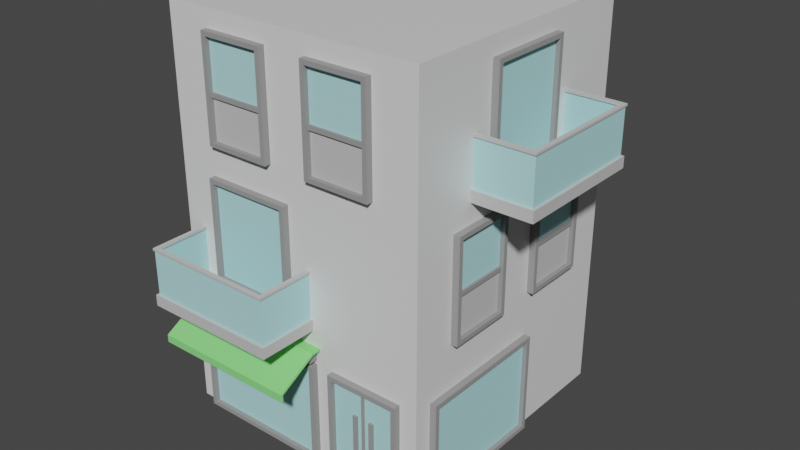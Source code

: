 # Source: building.blend  (saved by Blender 2.90.8; exported with 4.5.12 LTS)
import bpy
from mathutils import Matrix  # noqa: F401  (used for matrix-valued properties, if any)

bpy.ops.wm.read_factory_settings(use_empty=True)
scene = bpy.context.scene
scene.name = 'Scene'

# ---- collections
col_collection = bpy.data.collections.new('Collection'); scene.collection.children.link(col_collection)

# ---- materials (node trees are filled in below, after node groups)
mat_material = bpy.data.materials.new('Material')
mat_material.alpha_threshold = 0.0
mat_material.use_transparent_shadow = False
mat_material.line_color = (0.0, 0.0, 0.0, 1.0)
mat_frame = bpy.data.materials.new('frame')
mat_frame.alpha_threshold = 0.0
mat_frame.use_transparent_shadow = False
mat_frame.diffuse_color = (0.3108, 0.3108, 0.3108, 1.0)
mat_frame.line_color = (0.0, 0.0, 0.0, 1.0)
mat_glass = bpy.data.materials.new('glass')
mat_glass.use_transparent_shadow = False
mat_glass.diffuse_color = (0.4488, 0.7771, 0.8, 1.0)
mat_green = bpy.data.materials.new('green')
mat_green.use_transparent_shadow = False
mat_green.diffuse_color = (0.2577, 0.8, 0.2303, 1.0)
mat_frame_light = bpy.data.materials.new('frame-light')
mat_frame_light.alpha_threshold = 0.0
mat_frame_light.use_transparent_shadow = False
mat_frame_light.diffuse_color = (0.5596, 0.5596, 0.5596, 1.0)
mat_frame_light.line_color = (0.0, 0.0, 0.0, 1.0)

# ---- material node trees
mat_material.use_nodes = True; mat_material.node_tree.nodes.clear()
_N = mat_material.node_tree.nodes; _L = mat_material.node_tree.links
n0 = _N.new('ShaderNodeOutputMaterial'); n0.name = 'Material Output'; n0.location = (300, 300)
n1 = _N.new('ShaderNodeBsdfPrincipled'); n1.name = 'Principled BSDF'; n1.location = (10, 300)
n1.distribution = 'GGX'
n1.subsurface_method = 'BURLEY'
n1.inputs[2].default_value = 0.4
n1.inputs[3].default_value = 1.45
n1.inputs[27].default_value = (0.0, 0.0, 0.0, 1.0)
n1.inputs[28].default_value = 1.0
_L.new(n1.outputs[0], n0.inputs[0])
n0.is_active_output = True

# ---- world
world_world = bpy.data.worlds.new('World'); scene.world = world_world
world_world.use_nodes = True; world_world.node_tree.nodes.clear()
_N = world_world.node_tree.nodes; _L = world_world.node_tree.links
n0 = _N.new('ShaderNodeOutputWorld'); n0.name = 'World Output'; n0.location = (300, 300)
n1 = _N.new('ShaderNodeBackground'); n1.name = 'Background'; n1.location = (10, 300)
n1.inputs[0].default_value = (0.05088, 0.05088, 0.05088, 1.0)
_L.new(n1.outputs[0], n0.inputs[0])
n0.is_active_output = True
world_world.color = (0.05088, 0.05088, 0.05088)
world_world.use_sun_shadow = False
world_world.sun_shadow_jitter_overblur = 0.0

# ---- meshes
me_cube = bpy.data.meshes.new('Cube')
me_cube.from_pydata([(3.0, 3.0, 3.0), (3.0, 3.0, 0.0), (3.0, -3.0, 3.0), (3.0, -3.0, 0.0), (-3.0, 3.0, 3.0), (-3.0, 3.0, 0.0), (-3.0, -3.0, 3.0), (-3.0, -3.0, 0.0)], [], [(0, 4, 6, 2), (7, 6, 4, 5), (5, 1, 3, 7), (1, 0, 2, 3), (5, 4, 0, 1), (7, 3, 2, 6)])
_uv = me_cube.uv_layers.new(name='UVMap')
_uv.uv.foreach_set('vector', [0.625, 0.5, 0.875, 0.5, 0.875, 0.75, 0.625, 0.75, 0.375, 0.0, 0.625, 0.0, 0.625, 0.25, 0.375, 0.25, 0.125, 0.5, 0.375, 0.5, 0.375, 0.75, 0.125, 0.75, 0.375, 0.5, 0.625, 0.5, 0.625, 0.75, 0.375, 0.75, 0.375, 0.25, 0.625, 0.25, 0.625, 0.5, 0.375, 0.5, 0.125, 0.75, 0.375, 0.75, 0.625, 0.75, 0.875, 0.75])
me_cube.materials.append(mat_material)
me_cube.use_remesh_preserve_volume = False
me_cube.use_remesh_preserve_attributes = False
me_cube.use_mirror_vertex_groups = False
me_cube.update()
me_cube_001 = bpy.data.meshes.new('Cube.001')
me_cube_001.from_pydata([(2.6, -3.15, 2.3), (2.6, -3.15, 0.0), (-2.6, -3.15, 2.3), (-2.6, -3.15, 0.0), (2.5, -3.15, 2.3), (1.0, -3.15, 2.3), (0.4, -3.15, 2.3), (-2.5, -3.15, 2.3), (-2.5, -3.15, 0.0), (0.4, -3.15, 0.0), (1.0, -3.15, 0.0), (2.5, -3.15, 0.0), (-2.6, -3.15, 0.1), (-2.6, -3.15, 2.2), (2.6, -3.15, 2.2), (2.6, -3.15, 0.1), (2.5, -3.15, 2.2), (2.5, -3.15, 0.1), (1.0, -3.15, 2.2), (1.0, -3.15, 0.1), (0.4, -3.15, 2.2), (0.4, -3.15, 0.1), (-2.5, -3.15, 2.2), (-2.5, -3.15, 0.1), (2.5, -3.05, 2.2), (2.5, -3.05, 0.1), (1.0, -3.05, 2.2), (1.0, -3.05, 0.1), (0.4, -3.05, 2.2), (0.4, -3.05, 0.1), (-2.5, -3.05, 2.2), (-2.5, -3.05, 0.1), (-2.5, -3.0, 2.3), (0.9, -3.15, 2.3), (0.5, -3.15, 2.3), (0.4, -3.0, 2.3), (1.0, -3.0, 2.3), (0.5, -3.15, 0.0), (0.9, -3.15, 0.0), (2.5, -3.0, 2.3), (-2.6, -3.0, 0.0), (0.9, -3.15, 0.1), (0.5, -3.15, 0.1), (-2.6, -3.0, 2.3), (2.6, -3.0, 0.0), (0.9, -3.15, 2.2), (0.5, -3.15, 2.2), (2.6, -3.0, 2.3), (-2.6, -3.0, 0.1), (-2.6, -3.0, 2.2), (2.6, -3.0, 2.2), (2.6, -3.0, 0.1), (0.9, -3.0, 2.3), (0.5, -3.0, 2.3), (0.5, -3.0, 0.0), (0.9, -3.0, 0.0), (0.9, -3.0, 0.1), (0.5, -3.0, 0.1), (0.9, -3.0, 2.2), (0.5, -3.0, 2.2), (1.6, -3.05, 1.6), (1.6, -3.05, 0.7), (1.5, -3.05, 1.6), (1.5, -3.05, 0.7), (1.6, -3.1, 1.6), (1.6, -3.1, 0.7), (1.5, -3.1, 1.6), (1.5, -3.1, 0.7), (2.0, -3.05, 1.6), (2.0, -3.05, 0.7), (1.9, -3.05, 1.6), (1.9, -3.05, 0.7), (2.0, -3.1, 1.6), (2.0, -3.1, 0.7), (1.9, -3.1, 1.6), (1.9, -3.1, 0.7), (1.775, -3.05, 2.2), (1.775, -3.05, 0.1), (1.725, -3.05, 2.2), (1.725, -3.05, 0.1), (1.775, -3.1, 2.2), (1.775, -3.1, 0.1), (1.725, -3.1, 2.2), (1.725, -3.1, 0.1), (0.5, -3.2, 2.4), (-2.6, -3.2, 2.4), (-2.6, -3.0, 2.4), (0.5, -3.0, 2.4), (-2.6, -3.0, 2.6), (0.5, -3.0, 2.6), (0.5, -3.2, 2.6), (-2.6, -3.2, 2.6), (-2.7, -3.0, 2.65), (0.6, -3.0, 2.65), (0.6, -3.2, 2.65), (-2.7, -3.2, 2.65), (-2.7, -3.0, 2.7), (0.6, -3.0, 2.7), (0.6, -3.224, 2.7), (-2.7, -3.224, 2.7), (0.6, -4.1, 2.211), (-2.7, -4.1, 2.211), (0.6, -4.05, 2.181), (-2.7, -4.05, 2.181), (0.6, -4.1, 2.041), (-2.7, -4.1, 2.041), (0.6, -4.05, 2.041), (-2.7, -4.05, 2.041), (3.15, -2.6, 2.3), (3.15, -2.6, 0.0), (3.15, 0.4, 2.3), (3.15, -2.5, 2.3), (3.15, -2.5, 0.0), (3.15, 0.4, 0.0), (3.15, -2.6, 0.1), (3.15, -2.6, 2.2), (3.15, 0.4, 2.2), (3.15, 0.4, 0.1), (3.15, -2.5, 2.2), (3.15, -2.5, 0.1), (3.05, 0.4, 2.2), (3.05, 0.4, 0.1), (3.05, -2.5, 2.2), (3.05, -2.5, 0.1), (3.0, -2.5, 2.3), (3.15, 0.5, 2.3), (3.0, 0.4, 2.3), (3.15, 0.5, 0.0), (3.0, -2.6, 0.0), (3.15, 0.5, 0.1), (3.0, -2.6, 2.3), (3.15, 0.5, 2.2), (3.0, -2.6, 0.1), (3.0, -2.6, 2.2), (3.0, 0.5, 2.3), (3.0, 0.5, 0.0), (3.0, 0.5, 0.1), (3.0, 0.5, 2.2)], [], [(22, 7, 2, 13), (14, 0, 4, 16), (16, 4, 5, 18), (14, 15, 51, 50), (20, 6, 7, 22), (18, 5, 33, 45), (10, 19, 41, 38), (11, 17, 19, 10), (1, 15, 17, 11), (15, 14, 16, 17), (8, 23, 12, 3), (23, 22, 13, 12), (21, 23, 8, 9), (16, 18, 26, 24), (20, 22, 30, 28), (22, 23, 31, 30), (21, 20, 28, 29), (18, 19, 27, 26), (19, 17, 25, 27), (17, 16, 24, 25), (23, 21, 29, 31), (25, 24, 26, 27), (29, 28, 30, 31), (34, 46, 59, 53), (42, 46, 20, 21), (19, 18, 45, 41), (46, 42, 57, 59), (6, 34, 53, 35), (37, 42, 21, 9), (7, 6, 35, 32), (5, 4, 39, 36), (45, 33, 52, 58), (46, 34, 6, 20), (41, 45, 58, 56), (13, 2, 43, 49), (38, 41, 56, 55), (15, 1, 44, 51), (3, 12, 48, 40), (42, 37, 54, 57), (2, 7, 32, 43), (12, 13, 49, 48), (33, 5, 36, 52), (0, 14, 50, 47), (4, 0, 47, 39), (73, 72, 74, 75), (65, 64, 66, 67), (62, 63, 67, 66), (63, 61, 65, 67), (61, 60, 64, 65), (60, 62, 66, 64), (70, 71, 75, 74), (71, 69, 73, 75), (69, 68, 72, 73), (68, 70, 74, 72), (81, 80, 82, 83), (78, 79, 83, 82), (77, 76, 80, 81), (85, 86, 87, 84), (91, 90, 89, 88), (84, 87, 89, 90), (87, 86, 88, 89), (86, 85, 91, 88), (85, 84, 90, 91), (95, 92, 93, 94), (99, 98, 97, 96), (92, 95, 99, 96), (94, 93, 97, 98), (93, 92, 96, 97), (98, 99, 101, 100), (100, 102, 103, 101), (102, 106, 107, 103), (101, 105, 104, 100), (105, 107, 106, 104), (95, 94, 102, 103), (95, 103, 101, 99), (98, 100, 102, 94), (104, 106, 102, 100), (101, 103, 107, 105), (118, 111, 108, 115), (116, 110, 111, 118), (112, 119, 114, 109), (119, 118, 115, 114), (117, 119, 112, 113), (116, 118, 122, 120), (118, 119, 123, 122), (117, 116, 120, 121), (119, 117, 121, 123), (121, 120, 122, 123), (125, 131, 137, 134), (129, 131, 116, 117), (131, 129, 136, 137), (110, 125, 134, 126), (127, 129, 117, 113), (111, 110, 126, 124), (131, 125, 110, 116), (115, 108, 130, 133), (109, 114, 132, 128), (129, 127, 135, 136), (108, 111, 124, 130), (114, 115, 133, 132)])
me_cube_001.polygons.foreach_set('material_index', [0, 0, 0, 0, 0, 0, 0, 0, 0, 0, 0, 0, 0, 0, 0, 0, 0, 0, 0, 0, 0, 1, 1, 0, 0, 0, 0, 0, 0, 0, 0, 0, 0, 0, 0, 0, 0, 0, 0, 0, 0, 0, 0, 0, 0, 0, 0, 0, 0, 0, 0, 0, 0, 0, 0, 0, 0, 0, 0, 0, 0, 0, 0, 2, 2, 2, 2, 2, 2, 2, 2, 2, 2, 2, 2, 2, 2, 2, 0, 0, 0, 0, 0, 0, 0, 0, 0, 1, 0, 0, 0, 0, 0, 0, 0, 0, 0, 0, 0, 0])
_uv = me_cube_001.uv_layers.new(name='UVMap')
_uv.uv.foreach_set('vector', [0.5417, 0.9583, 0.625, 0.9583, 0.625, 1.0, 0.5417, 1.0, 0.5417, 0.75, 0.625, 0.75, 0.625, 0.7917, 0.5417, 0.7917, 0.5417, 0.7917, 0.625, 0.7917, 0.625, 0.8333, 0.5417, 0.8333, 0.5417, 0.75, 0.4583, 0.75, 0.4583, 0.75, 0.5417, 0.75, 0.5417, 0.875, 0.625, 0.875, 0.625, 0.9583, 0.5417, 0.9583, 0.5417, 0.8333, 0.625, 0.8333, 0.625, 0.85, 0.5417, 0.85, 0.375, 0.8333, 0.4583, 0.8333, 0.4583, 0.85, 0.375, 0.85, 0.375, 0.7917, 0.4583, 0.7917, 0.4583, 0.8333, 0.375, 0.8333, 0.375, 0.75, 0.4583, 0.75, 0.4583, 0.7917, 0.375, 0.7917, 0.4583, 0.75, 0.5417, 0.75, 0.5417, 0.7917, 0.4583, 0.7917, 0.375, 0.9583, 0.4583, 0.9583, 0.4583, 1.0, 0.375, 1.0, 0.4583, 0.9583, 0.5417, 0.9583, 0.5417, 1.0, 0.4583, 1.0, 0.4583, 0.875, 0.4583, 0.9583, 0.375, 0.9583, 0.375, 0.875, 0.5417, 0.7917, 0.5417, 0.8333, 0.5417, 0.8333, 0.5417, 0.7917, 0.5417, 0.875, 0.5417, 0.9583, 0.5417, 0.9583, 0.5417, 0.875, 0.5417, 0.9583, 0.4583, 0.9583, 0.4583, 0.9583, 0.5417, 0.9583, 0.4583, 0.875, 0.5417, 0.875, 0.5417, 0.875, 0.4583, 0.875, 0.5417, 0.8333, 0.4583, 0.8333, 0.4583, 0.8333, 0.5417, 0.8333, 0.4583, 0.8333, 0.4583, 0.7917, 0.4583, 0.7917, 0.4583, 0.8333, 0.4583, 0.7917, 0.5417, 0.7917, 0.5417, 0.7917, 0.4583, 0.7917, 0.4583, 0.9583, 0.4583, 0.875, 0.4583, 0.875, 0.4583, 0.9583, 0.4583, 0.7917, 0.5417, 0.7917, 0.5417, 0.8333, 0.4583, 0.8333, 0.4583, 0.875, 0.5417, 0.875, 0.5417, 0.9583, 0.4583, 0.9583, 0.625, 0.8583, 0.5417, 0.8583, 0.5417, 0.8583, 0.625, 0.8583, 0.4583, 0.8583, 0.5417, 0.8583, 0.5417, 0.875, 0.4583, 0.875, 0.4583, 0.8333, 0.5417, 0.8333, 0.5417, 0.85, 0.4583, 0.85, 0.5417, 0.8583, 0.4583, 0.8583, 0.4583, 0.8583, 0.5417, 0.8583, 0.625, 0.875, 0.625, 0.8583, 0.625, 0.8583, 0.625, 0.875, 0.375, 0.8583, 0.4583, 0.8583, 0.4583, 0.875, 0.375, 0.875, 0.625, 0.9583, 0.625, 0.875, 0.625, 0.875, 0.625, 0.9583, 0.625, 0.8333, 0.625, 0.7917, 0.625, 0.7917, 0.625, 0.8333, 0.5417, 0.85, 0.625, 0.85, 0.625, 0.85, 0.5417, 0.85, 0.5417, 0.8583, 0.625, 0.8583, 0.625, 0.875, 0.5417, 0.875, 0.4583, 0.85, 0.5417, 0.85, 0.5417, 0.85, 0.4583, 0.85, 0.5417, 1.0, 0.625, 1.0, 0.625, 1.0, 0.5417, 1.0, 0.375, 0.85, 0.4583, 0.85, 0.4583, 0.85, 0.375, 0.85, 0.4583, 0.75, 0.375, 0.75, 0.375, 0.75, 0.4583, 0.75, 0.375, 1.0, 0.4583, 1.0, 0.4583, 1.0, 0.375, 1.0, 0.4583, 0.8583, 0.375, 0.8583, 0.375, 0.8583, 0.4583, 0.8583, 0.625, 1.0, 0.625, 0.9583, 0.625, 0.9583, 0.625, 1.0, 0.4583, 1.0, 0.5417, 1.0, 0.5417, 1.0, 0.4583, 1.0, 0.625, 0.85, 0.625, 0.8333, 0.625, 0.8333, 0.625, 0.85, 0.625, 0.75, 0.5417, 0.75, 0.5417, 0.75, 0.625, 0.75, 0.625, 0.7917, 0.625, 0.75, 0.625, 0.75, 0.625, 0.7917, 0.4583, 0.7917, 0.5417, 0.7917, 0.5417, 0.8333, 0.4583, 0.8333, 0.4583, 0.7917, 0.5417, 0.7917, 0.5417, 0.8333, 0.4583, 0.8333, 0.5417, 0.8333, 0.4583, 0.8333, 0.4583, 0.8333, 0.5417, 0.8333, 0.4583, 0.8333, 0.4583, 0.7917, 0.4583, 0.7917, 0.4583, 0.8333, 0.4583, 0.7917, 0.5417, 0.7917, 0.5417, 0.7917, 0.4583, 0.7917, 0.5417, 0.7917, 0.5417, 0.8333, 0.5417, 0.8333, 0.5417, 0.7917, 0.5417, 0.8333, 0.4583, 0.8333, 0.4583, 0.8333, 0.5417, 0.8333, 0.4583, 0.8333, 0.4583, 0.7917, 0.4583, 0.7917, 0.4583, 0.8333, 0.4583, 0.7917, 0.5417, 0.7917, 0.5417, 0.7917, 0.4583, 0.7917, 0.5417, 0.7917, 0.5417, 0.8333, 0.5417, 0.8333, 0.5417, 0.7917, 0.4583, 0.7917, 0.5417, 0.7917, 0.5417, 0.8333, 0.4583, 0.8333, 0.5417, 0.8333, 0.4583, 0.8333, 0.4583, 0.8333, 0.5417, 0.8333, 0.4583, 0.7917, 0.5417, 0.7917, 0.5417, 0.7917, 0.4583, 0.7917, 0.625, 0.9583, 0.625, 0.9583, 0.625, 0.875, 0.625, 0.875, 0.625, 0.9583, 0.625, 0.875, 0.625, 0.875, 0.625, 0.9583, 0.625, 0.875, 0.625, 0.875, 0.625, 0.875, 0.625, 0.875, 0.625, 0.875, 0.625, 0.9583, 0.625, 0.9583, 0.625, 0.875, 0.625, 0.9583, 0.625, 0.9583, 0.625, 0.9583, 0.625, 0.9583, 0.625, 0.9583, 0.625, 0.875, 0.625, 0.875, 0.625, 0.9583, 0.625, 0.9583, 0.625, 0.9583, 0.625, 0.875, 0.625, 0.875, 0.625, 0.9583, 0.625, 0.875, 0.625, 0.875, 0.625, 0.9583, 0.625, 0.9583, 0.625, 0.9583, 0.625, 0.9583, 0.625, 0.9583, 0.625, 0.875, 0.625, 0.875, 0.625, 0.875, 0.625, 0.875, 0.625, 0.875, 0.625, 0.9583, 0.625, 0.9583, 0.625, 0.875, 0.625, 0.875, 0.625, 0.9583, 0.625, 0.9583, 0.625, 0.875, 0.625, 0.875, 0.625, 0.875, 0.625, 0.9583, 0.625, 0.9583, 0.625, 0.875, 0.625, 0.875, 0.625, 0.9583, 0.625, 0.9583, 0.625, 0.9583, 0.625, 0.9583, 0.625, 0.875, 0.625, 0.875, 0.625, 0.9583, 0.625, 0.9583, 0.625, 0.875, 0.625, 0.875, 0.625, 0.9583, 0.625, 0.875, 0.625, 0.875, 0.625, 0.9583, 0.625, 0.9583, 0.625, 0.9583, 0.625, 0.9583, 0.625, 0.9583, 0.625, 0.875, 0.625, 0.875, 0.625, 0.875, 0.625, 0.875, 0.625, 0.875, 0.625, 0.875, 0.625, 0.875, 0.625, 0.875, 0.625, 0.9583, 0.625, 0.9583, 0.625, 0.9583, 0.625, 0.9583, 0.5417, 0.9583, 0.625, 0.9583, 0.625, 1.0, 0.5417, 1.0, 0.5417, 0.875, 0.625, 0.875, 0.625, 0.9583, 0.5417, 0.9583, 0.375, 0.9583, 0.4583, 0.9583, 0.4583, 1.0, 0.375, 1.0, 0.4583, 0.9583, 0.5417, 0.9583, 0.5417, 1.0, 0.4583, 1.0, 0.4583, 0.875, 0.4583, 0.9583, 0.375, 0.9583, 0.375, 0.875, 0.5417, 0.875, 0.5417, 0.9583, 0.5417, 0.9583, 0.5417, 0.875, 0.5417, 0.9583, 0.4583, 0.9583, 0.4583, 0.9583, 0.5417, 0.9583, 0.4583, 0.875, 0.5417, 0.875, 0.5417, 0.875, 0.4583, 0.875, 0.4583, 0.9583, 0.4583, 0.875, 0.4583, 0.875, 0.4583, 0.9583, 0.4583, 0.875, 0.5417, 0.875, 0.5417, 0.9583, 0.4583, 0.9583, 0.625, 0.8583, 0.5417, 0.8583, 0.5417, 0.8583, 0.625, 0.8583, 0.4583, 0.8583, 0.5417, 0.8583, 0.5417, 0.875, 0.4583, 0.875, 0.5417, 0.8583, 0.4583, 0.8583, 0.4583, 0.8583, 0.5417, 0.8583, 0.625, 0.875, 0.625, 0.8583, 0.625, 0.8583, 0.625, 0.875, 0.375, 0.8583, 0.4583, 0.8583, 0.4583, 0.875, 0.375, 0.875, 0.625, 0.9583, 0.625, 0.875, 0.625, 0.875, 0.625, 0.9583, 0.5417, 0.8583, 0.625, 0.8583, 0.625, 0.875, 0.5417, 0.875, 0.5417, 1.0, 0.625, 1.0, 0.625, 1.0, 0.5417, 1.0, 0.375, 1.0, 0.4583, 1.0, 0.4583, 1.0, 0.375, 1.0, 0.4583, 0.8583, 0.375, 0.8583, 0.375, 0.8583, 0.4583, 0.8583, 0.625, 1.0, 0.625, 0.9583, 0.625, 0.9583, 0.625, 1.0, 0.4583, 1.0, 0.5417, 1.0, 0.5417, 1.0, 0.4583, 1.0])
me_cube_001.materials.append(mat_frame)
me_cube_001.materials.append(mat_glass)
me_cube_001.materials.append(mat_green)
me_cube_001.use_remesh_preserve_volume = False
me_cube_001.use_remesh_preserve_attributes = False
me_cube_001.use_mirror_vertex_groups = False
me_cube_001.update()
me_cube_003 = bpy.data.meshes.new('Cube.003')
me_cube_003.from_pydata([(3.0, 3.0, 3.0), (3.0, 3.0, 0.0), (3.0, -3.0, 3.0), (3.0, -3.0, 0.0), (-3.0, 3.0, 3.0), (-3.0, 3.0, 0.0), (-3.0, -3.0, 3.0), (-3.0, -3.0, 0.0)], [], [(0, 4, 6, 2), (7, 6, 4, 5), (5, 1, 3, 7), (1, 0, 2, 3), (5, 4, 0, 1), (7, 3, 2, 6)])
_uv = me_cube_003.uv_layers.new(name='UVMap')
_uv.uv.foreach_set('vector', [0.625, 0.5, 0.875, 0.5, 0.875, 0.75, 0.625, 0.75, 0.375, 0.0, 0.625, 0.0, 0.625, 0.25, 0.375, 0.25, 0.125, 0.5, 0.375, 0.5, 0.375, 0.75, 0.125, 0.75, 0.375, 0.5, 0.625, 0.5, 0.625, 0.75, 0.375, 0.75, 0.375, 0.25, 0.625, 0.25, 0.625, 0.5, 0.375, 0.5, 0.125, 0.75, 0.375, 0.75, 0.625, 0.75, 0.875, 0.75])
me_cube_003.materials.append(mat_material)
me_cube_003.use_remesh_preserve_volume = False
me_cube_003.use_remesh_preserve_attributes = False
me_cube_003.use_mirror_vertex_groups = False
me_cube_003.update()
me_cube_004 = bpy.data.meshes.new('Cube.004')
me_cube_004.from_pydata([(3.15, -2.0, 2.6), (3.15, -2.0, 0.3), (3.15, -0.6, 2.6), (3.15, -1.9, 2.6), (3.15, -1.9, 0.3), (3.15, -0.6, 0.3), (3.15, -2.0, 0.4), (3.15, -2.0, 2.5), (3.15, -0.6, 2.5), (3.15, -0.6, 0.4), (3.15, -1.9, 2.5), (3.15, -1.9, 0.4), (3.05, -0.6, 2.5), (3.05, -0.6, 0.4), (3.05, -1.9, 2.5), (3.05, -1.9, 0.4), (3.0, -1.9, 2.6), (3.15, -0.5, 2.6), (3.0, -0.6, 2.6), (3.15, -0.5, 0.3), (3.15, -0.5, 0.4), (3.0, -2.0, 2.6), (3.15, -0.5, 2.5), (3.0, -2.0, 0.4), (3.0, -2.0, 2.5), (3.0, -0.5, 2.6), (3.0, -0.5, 0.3), (3.0, -0.5, 0.4), (3.0, -0.5, 2.5), (3.1, -0.6, 1.4), (3.1, -1.9, 1.4), (3.05, -0.6, 1.4), (3.05, -1.9, 1.4), (3.1, -0.6, 1.3), (3.1, -1.9, 1.3), (3.05, -0.6, 1.3), (3.05, -1.9, 1.3), (3.15, 0.5, 2.6), (3.15, 0.5, 0.3), (3.15, 1.9, 2.6), (3.15, 0.6, 2.6), (3.15, 0.6, 0.3), (3.15, 1.9, 0.3), (3.15, 0.5, 0.4), (3.15, 0.5, 2.5), (3.15, 1.9, 2.5), (3.15, 1.9, 0.4), (3.15, 0.6, 2.5), (3.15, 0.6, 0.4), (3.05, 1.9, 2.5), (3.05, 1.9, 0.4), (3.05, 0.6, 2.5), (3.05, 0.6, 0.4), (3.0, 0.6, 2.6), (3.15, 2.0, 2.6), (3.0, 1.9, 2.6), (3.15, 2.0, 0.3), (3.15, 2.0, 0.4), (3.0, 0.5, 2.6), (3.15, 2.0, 2.5), (3.0, 0.5, 0.4), (3.0, 0.5, 2.5), (3.0, 2.0, 2.6), (3.0, 2.0, 0.3), (3.0, 2.0, 0.4), (3.0, 2.0, 2.5), (3.1, 1.9, 1.4), (3.1, 0.6, 1.4), (3.05, 1.9, 1.4), (3.05, 0.6, 1.4), (3.1, 1.9, 1.3), (3.1, 0.6, 1.3), (3.05, 1.9, 1.3), (3.05, 0.6, 1.3), (-2.1, -3.15, 2.6), (-2.1, -3.15, 0.3), (-0.2, -3.15, 2.6), (-2.0, -3.15, 2.6), (-2.0, -3.15, 0.3), (-0.2, -3.15, 0.3), (-2.1, -3.15, 0.4), (-2.1, -3.15, 2.5), (-0.2, -3.15, 2.5), (-0.2, -3.15, 0.4), (-2.0, -3.15, 2.5), (-2.0, -3.15, 0.4), (-0.2, -3.05, 2.5), (-0.2, -3.05, 0.4), (-2.0, -3.05, 2.5), (-2.0, -3.05, 0.4), (-2.0, -3.0, 2.6), (-0.1, -3.15, 2.6), (-0.2, -3.0, 2.6), (-0.1, -3.15, 0.3), (-2.1, -3.0, 0.3), (-0.1, -3.15, 0.4), (-2.1, -3.0, 2.6), (-0.1, -3.15, 2.5), (-2.1, -3.0, 0.4), (-2.1, -3.0, 2.5), (-0.1, -3.0, 2.6), (-0.1, -3.0, 0.3), (-0.1, -3.0, 0.4), (-0.1, -3.0, 2.5), (3.0, -2.0, 0.3), (3.0, -1.9, 0.3), (3.0, -0.6, 0.3), (3.0, 0.5, 0.3), (3.0, 0.6, 0.3), (3.0, 1.9, 0.3), (-2.625, -4.325, 0.3), (-2.625, -3.0, 0.3), (0.425, -4.325, 0.3), (0.425, -3.0, 0.3), (-2.625, -4.325, 0.05), (-2.625, -3.0, 0.05), (0.425, -3.0, 0.05), (0.425, -4.325, 0.05), (-2.6, -4.3, 1.35), (-2.6, -3.0, 1.35), (0.4, -4.3, 1.35), (0.4, -3.0, 1.35), (-2.6, -4.3, 1.3), (-2.6, -3.0, 1.3), (0.4, -3.0, 1.3), (0.4, -4.3, 1.3), (-2.5, -4.2, 1.35), (-2.5, -3.0, 1.35), (-2.5, -4.2, 1.3), (-2.5, -3.0, 1.3), (0.3, -4.2, 1.35), (0.3, -3.0, 1.35), (0.3, -3.0, 1.3), (0.3, -4.2, 1.3), (-2.575, -4.275, 1.3), (-2.575, -3.0, 1.3), (0.375, -3.0, 1.3), (0.375, -4.275, 1.3), (-2.525, -4.225, 1.3), (-2.525, -3.0, 1.3), (0.325, -3.0, 1.3), (0.325, -4.225, 1.3), (-2.575, -4.275, 0.3), (-2.575, -3.0, 0.3), (0.375, -3.0, 0.3), (0.375, -4.275, 0.3), (-2.525, -4.225, 0.3), (-2.525, -3.0, 0.3), (0.325, -3.0, 0.3), (0.325, -4.225, 0.3)], [], [(10, 3, 0, 7), (8, 2, 3, 10), (4, 11, 6, 1), (11, 10, 7, 6), (9, 11, 4, 5), (8, 10, 14, 12), (10, 11, 15, 14), (9, 8, 12, 13), (11, 9, 13, 15), (13, 35, 36, 15), (17, 22, 28, 25), (20, 22, 8, 9), (22, 20, 27, 28), (2, 17, 25, 18), (19, 20, 9, 5), (3, 2, 18, 16), (22, 17, 2, 8), (7, 0, 21, 24), (1, 6, 23, 104), (20, 19, 26, 27), (0, 3, 16, 21), (6, 7, 24, 23), (30, 32, 31, 29), (34, 33, 35, 36), (32, 30, 34, 36), (30, 29, 33, 34), (29, 31, 35, 33), (31, 32, 36, 35), (31, 12, 14, 32), (47, 40, 37, 44), (45, 39, 40, 47), (41, 48, 43, 38), (48, 47, 44, 43), (46, 48, 41, 42), (45, 47, 51, 49), (47, 48, 52, 51), (46, 45, 49, 50), (48, 46, 50, 52), (50, 72, 73, 52), (54, 59, 65, 62), (57, 59, 45, 46), (59, 57, 64, 65), (39, 54, 62, 55), (56, 57, 46, 42), (40, 39, 55, 53), (59, 54, 39, 45), (44, 37, 58, 61), (38, 43, 60, 107), (57, 56, 63, 64), (37, 40, 53, 58), (43, 44, 61, 60), (67, 69, 68, 66), (71, 70, 72, 73), (69, 67, 71, 73), (67, 66, 70, 71), (66, 68, 72, 70), (68, 69, 73, 72), (68, 49, 51, 69), (84, 77, 74, 81), (82, 76, 77, 84), (78, 85, 80, 75), (85, 84, 81, 80), (83, 85, 78, 79), (82, 84, 88, 86), (84, 85, 89, 88), (83, 82, 86, 87), (85, 83, 87, 89), (91, 97, 103, 100), (95, 97, 82, 83), (97, 95, 102, 103), (76, 91, 100, 92), (93, 95, 83, 79), (77, 76, 92, 90), (97, 91, 76, 82), (81, 74, 96, 99), (75, 80, 98, 94), (95, 93, 101, 102), (74, 77, 90, 96), (80, 81, 99, 98), (87, 86, 88, 89), (5, 4, 105, 106), (41, 38, 107, 108), (56, 42, 109, 63), (42, 41, 108, 109), (4, 1, 104, 105), (19, 5, 106, 26), (111, 110, 112, 113), (115, 116, 117, 114), (112, 110, 114, 117), (110, 111, 115, 114), (111, 113, 116, 115), (113, 112, 117, 116), (120, 118, 122, 125), (118, 119, 123, 122), (121, 120, 125, 124), (122, 123, 129, 128), (119, 118, 126, 127), (124, 125, 133, 132), (120, 121, 131, 130), (125, 122, 128, 133), (120, 130, 126, 118), (133, 128, 126, 130), (130, 131, 132, 133), (127, 126, 128, 129), (139, 138, 146, 147), (136, 137, 145, 144), (141, 140, 148, 149), (137, 134, 142, 145), (134, 135, 143, 142), (138, 141, 149, 146)])
me_cube_004.polygons.foreach_set('material_index', [0, 0, 0, 0, 0, 0, 0, 0, 0, 3, 0, 0, 0, 0, 0, 0, 0, 0, 0, 0, 0, 0, 0, 0, 0, 0, 0, 0, 1, 0, 0, 0, 0, 0, 0, 0, 0, 0, 3, 0, 0, 0, 0, 0, 0, 0, 0, 0, 0, 0, 0, 0, 0, 0, 0, 0, 0, 1, 0, 0, 0, 0, 0, 0, 0, 0, 0, 0, 0, 0, 0, 0, 0, 0, 0, 0, 0, 0, 0, 1, 0, 0, 0, 0, 0, 0, 3, 3, 3, 3, 1, 3, 3, 3, 3, 3, 3, 3, 3, 3, 3, 3, 3, 3, 1, 1, 1, 1, 1, 1])
_uv = me_cube_004.uv_layers.new(name='UVMap')
_uv.uv.foreach_set('vector', [0.5417, 0.9583, 0.625, 0.9583, 0.625, 1.0, 0.5417, 1.0, 0.5417, 0.875, 0.625, 0.875, 0.625, 0.9583, 0.5417, 0.9583, 0.375, 0.9583, 0.4583, 0.9583, 0.4583, 1.0, 0.375, 1.0, 0.4583, 0.9583, 0.5417, 0.9583, 0.5417, 1.0, 0.4583, 1.0, 0.4583, 0.875, 0.4583, 0.9583, 0.375, 0.9583, 0.375, 0.875, 0.5417, 0.875, 0.5417, 0.9583, 0.5417, 0.9583, 0.5417, 0.875, 0.5417, 0.9583, 0.4583, 0.9583, 0.4583, 0.9583, 0.5417, 0.9583, 0.4583, 0.875, 0.5417, 0.875, 0.5417, 0.875, 0.4583, 0.875, 0.4583, 0.9583, 0.4583, 0.875, 0.4583, 0.875, 0.4583, 0.9583, 0.4583, 0.875, 0.4583, 0.875, 0.4583, 0.9583, 0.4583, 0.9583, 0.625, 0.8583, 0.5417, 0.8583, 0.5417, 0.8583, 0.625, 0.8583, 0.4583, 0.8583, 0.5417, 0.8583, 0.5417, 0.875, 0.4583, 0.875, 0.5417, 0.8583, 0.4583, 0.8583, 0.4583, 0.8583, 0.5417, 0.8583, 0.625, 0.875, 0.625, 0.8583, 0.625, 0.8583, 0.625, 0.875, 0.375, 0.8583, 0.4583, 0.8583, 0.4583, 0.875, 0.375, 0.875, 0.625, 0.9583, 0.625, 0.875, 0.625, 0.875, 0.625, 0.9583, 0.5417, 0.8583, 0.625, 0.8583, 0.625, 0.875, 0.5417, 0.875, 0.5417, 1.0, 0.625, 1.0, 0.625, 1.0, 0.5417, 1.0, 0.375, 1.0, 0.4583, 1.0, 0.4583, 1.0, 0.375, 1.0, 0.4583, 0.8583, 0.375, 0.8583, 0.375, 0.8583, 0.4583, 0.8583, 0.625, 1.0, 0.625, 0.9583, 0.625, 0.9583, 0.625, 1.0, 0.4583, 1.0, 0.5417, 1.0, 0.5417, 1.0, 0.4583, 1.0, 0.4583, 0.9583, 0.4583, 0.9583, 0.4583, 0.875, 0.4583, 0.875, 0.4583, 0.9583, 0.4583, 0.875, 0.4583, 0.875, 0.4583, 0.9583, 0.4583, 0.9583, 0.4583, 0.9583, 0.4583, 0.9583, 0.4583, 0.9583, 0.4583, 0.9583, 0.4583, 0.875, 0.4583, 0.875, 0.4583, 0.9583, 0.4583, 0.875, 0.4583, 0.875, 0.4583, 0.875, 0.4583, 0.875, 0.4583, 0.875, 0.4583, 0.9583, 0.4583, 0.9583, 0.4583, 0.875, 0.4583, 0.875, 0.5417, 0.875, 0.5417, 0.9583, 0.4583, 0.9583, 0.5417, 0.9583, 0.625, 0.9583, 0.625, 1.0, 0.5417, 1.0, 0.5417, 0.875, 0.625, 0.875, 0.625, 0.9583, 0.5417, 0.9583, 0.375, 0.9583, 0.4583, 0.9583, 0.4583, 1.0, 0.375, 1.0, 0.4583, 0.9583, 0.5417, 0.9583, 0.5417, 1.0, 0.4583, 1.0, 0.4583, 0.875, 0.4583, 0.9583, 0.375, 0.9583, 0.375, 0.875, 0.5417, 0.875, 0.5417, 0.9583, 0.5417, 0.9583, 0.5417, 0.875, 0.5417, 0.9583, 0.4583, 0.9583, 0.4583, 0.9583, 0.5417, 0.9583, 0.4583, 0.875, 0.5417, 0.875, 0.5417, 0.875, 0.4583, 0.875, 0.4583, 0.9583, 0.4583, 0.875, 0.4583, 0.875, 0.4583, 0.9583, 0.4583, 0.875, 0.4583, 0.875, 0.4583, 0.9583, 0.4583, 0.9583, 0.625, 0.8583, 0.5417, 0.8583, 0.5417, 0.8583, 0.625, 0.8583, 0.4583, 0.8583, 0.5417, 0.8583, 0.5417, 0.875, 0.4583, 0.875, 0.5417, 0.8583, 0.4583, 0.8583, 0.4583, 0.8583, 0.5417, 0.8583, 0.625, 0.875, 0.625, 0.8583, 0.625, 0.8583, 0.625, 0.875, 0.375, 0.8583, 0.4583, 0.8583, 0.4583, 0.875, 0.375, 0.875, 0.625, 0.9583, 0.625, 0.875, 0.625, 0.875, 0.625, 0.9583, 0.5417, 0.8583, 0.625, 0.8583, 0.625, 0.875, 0.5417, 0.875, 0.5417, 1.0, 0.625, 1.0, 0.625, 1.0, 0.5417, 1.0, 0.375, 1.0, 0.4583, 1.0, 0.4583, 1.0, 0.375, 1.0, 0.4583, 0.8583, 0.375, 0.8583, 0.375, 0.8583, 0.4583, 0.8583, 0.625, 1.0, 0.625, 0.9583, 0.625, 0.9583, 0.625, 1.0, 0.4583, 1.0, 0.5417, 1.0, 0.5417, 1.0, 0.4583, 1.0, 0.4583, 0.9583, 0.4583, 0.9583, 0.4583, 0.875, 0.4583, 0.875, 0.4583, 0.9583, 0.4583, 0.875, 0.4583, 0.875, 0.4583, 0.9583, 0.4583, 0.9583, 0.4583, 0.9583, 0.4583, 0.9583, 0.4583, 0.9583, 0.4583, 0.9583, 0.4583, 0.875, 0.4583, 0.875, 0.4583, 0.9583, 0.4583, 0.875, 0.4583, 0.875, 0.4583, 0.875, 0.4583, 0.875, 0.4583, 0.875, 0.4583, 0.9583, 0.4583, 0.9583, 0.4583, 0.875, 0.4583, 0.875, 0.5417, 0.875, 0.5417, 0.9583, 0.4583, 0.9583, 0.5417, 0.9583, 0.625, 0.9583, 0.625, 1.0, 0.5417, 1.0, 0.5417, 0.875, 0.625, 0.875, 0.625, 0.9583, 0.5417, 0.9583, 0.375, 0.9583, 0.4583, 0.9583, 0.4583, 1.0, 0.375, 1.0, 0.4583, 0.9583, 0.5417, 0.9583, 0.5417, 1.0, 0.4583, 1.0, 0.4583, 0.875, 0.4583, 0.9583, 0.375, 0.9583, 0.375, 0.875, 0.5417, 0.875, 0.5417, 0.9583, 0.5417, 0.9583, 0.5417, 0.875, 0.5417, 0.9583, 0.4583, 0.9583, 0.4583, 0.9583, 0.5417, 0.9583, 0.4583, 0.875, 0.5417, 0.875, 0.5417, 0.875, 0.4583, 0.875, 0.4583, 0.9583, 0.4583, 0.875, 0.4583, 0.875, 0.4583, 0.9583, 0.625, 0.8583, 0.5417, 0.8583, 0.5417, 0.8583, 0.625, 0.8583, 0.4583, 0.8583, 0.5417, 0.8583, 0.5417, 0.875, 0.4583, 0.875, 0.5417, 0.8583, 0.4583, 0.8583, 0.4583, 0.8583, 0.5417, 0.8583, 0.625, 0.875, 0.625, 0.8583, 0.625, 0.8583, 0.625, 0.875, 0.375, 0.8583, 0.4583, 0.8583, 0.4583, 0.875, 0.375, 0.875, 0.625, 0.9583, 0.625, 0.875, 0.625, 0.875, 0.625, 0.9583, 0.5417, 0.8583, 0.625, 0.8583, 0.625, 0.875, 0.5417, 0.875, 0.5417, 1.0, 0.625, 1.0, 0.625, 1.0, 0.5417, 1.0, 0.375, 1.0, 0.4583, 1.0, 0.4583, 1.0, 0.375, 1.0, 0.4583, 0.8583, 0.375, 0.8583, 0.375, 0.8583, 0.4583, 0.8583, 0.625, 1.0, 0.625, 0.9583, 0.625, 0.9583, 0.625, 1.0, 0.4583, 1.0, 0.5417, 1.0, 0.5417, 1.0, 0.4583, 1.0, 0.4583, 0.875, 0.5417, 0.875, 0.5417, 0.9583, 0.4583, 0.9583, 0.375, 0.875, 0.375, 0.9583, 0.375, 0.9583, 0.375, 0.875, 0.375, 0.9583, 0.375, 1.0, 0.375, 1.0, 0.375, 0.9583, 0.375, 0.8583, 0.375, 0.875, 0.375, 0.875, 0.375, 0.8583, 0.375, 0.875, 0.375, 0.9583, 0.375, 0.9583, 0.375, 0.875, 0.375, 0.9583, 0.375, 1.0, 0.375, 1.0, 0.375, 0.9583, 0.375, 0.8583, 0.375, 0.875, 0.375, 0.875, 0.375, 0.8583, 0.0, 0.0, 0.0, 0.0, 0.0, 0.0, 0.0, 0.0, 0.0, 0.0, 0.0, 0.0, 0.0, 0.0, 0.0, 0.0, 0.0, 0.0, 0.0, 0.0, 0.0, 0.0, 0.0, 0.0, 0.0, 0.0, 0.0, 0.0, 0.0, 0.0, 0.0, 0.0, 0.0, 0.0, 0.0, 0.0, 0.0, 0.0, 0.0, 0.0, 0.0, 0.0, 0.0, 0.0, 0.0, 0.0, 0.0, 0.0, 0.0, 0.0, 0.0, 0.0, 0.0, 0.0, 0.0, 0.0, 0.0, 0.0, 0.0, 0.0, 0.0, 0.0, 0.0, 0.0, 0.0, 0.0, 0.0, 0.0, 0.0, 0.0, 0.0, 0.0, 0.0, 0.0, 0.0, 0.0, 0.0, 0.0, 0.0, 0.0, 0.0, 0.0, 0.0, 0.0, 0.0, 0.0, 0.0, 0.0, 0.0, 0.0, 0.0, 0.0, 0.0, 0.0, 0.0, 0.0, 0.0, 0.0, 0.0, 0.0, 0.0, 0.0, 0.0, 0.0, 0.0, 0.0, 0.0, 0.0, 0.0, 0.0, 0.0, 0.0, 0.0, 0.0, 0.0, 0.0, 0.0, 0.0, 0.0, 0.0, 0.0, 0.0, 0.0, 0.0, 0.0, 0.0, 0.0, 0.0, 0.0, 0.0, 0.0, 0.0, 0.0, 0.0, 0.0, 0.0, 0.0, 0.0, 0.0, 0.0, 0.0, 0.0, 0.0, 0.0, 0.0, 0.0, 0.0, 0.0, 0.0, 0.0, 0.0, 0.0, 0.0, 0.0, 0.0, 0.0, 0.0, 0.0, 0.0, 0.0, 0.0, 0.0, 0.0, 0.0, 0.0, 0.0, 0.0, 0.0, 0.0, 0.0, 0.0, 0.0, 0.0, 0.0, 0.0, 0.0, 0.0, 0.0, 0.0, 0.0, 0.0, 0.0, 0.0, 0.0, 0.0, 0.0, 0.0, 0.0, 0.0, 0.0, 0.0, 0.0])
me_cube_004.materials.append(mat_frame)
me_cube_004.materials.append(mat_glass)
me_cube_004.materials.append(mat_green)
me_cube_004.materials.append(mat_frame_light)
me_cube_004.use_remesh_preserve_volume = False
me_cube_004.use_remesh_preserve_attributes = False
me_cube_004.use_mirror_vertex_groups = False
me_cube_004.update()
me_cube_006 = bpy.data.meshes.new('Cube.006')
me_cube_006.from_pydata([(3.0, 3.0, 3.0), (3.0, 3.0, 0.0), (3.0, -3.0, 3.0), (3.0, -3.0, 0.0), (-3.0, 3.0, 3.0), (-3.0, 3.0, 0.0), (-3.0, -3.0, 3.0), (-3.0, -3.0, 0.0)], [], [(0, 4, 6, 2), (7, 6, 4, 5), (5, 1, 3, 7), (1, 0, 2, 3), (5, 4, 0, 1), (7, 3, 2, 6)])
_uv = me_cube_006.uv_layers.new(name='UVMap')
_uv.uv.foreach_set('vector', [0.625, 0.5, 0.875, 0.5, 0.875, 0.75, 0.625, 0.75, 0.375, 0.0, 0.625, 0.0, 0.625, 0.25, 0.375, 0.25, 0.125, 0.5, 0.375, 0.5, 0.375, 0.75, 0.125, 0.75, 0.375, 0.5, 0.625, 0.5, 0.625, 0.75, 0.375, 0.75, 0.375, 0.25, 0.625, 0.25, 0.625, 0.5, 0.375, 0.5, 0.125, 0.75, 0.375, 0.75, 0.625, 0.75, 0.875, 0.75])
me_cube_006.materials.append(mat_material)
me_cube_006.use_remesh_preserve_volume = False
me_cube_006.use_remesh_preserve_attributes = False
me_cube_006.use_mirror_vertex_groups = False
me_cube_006.update()
me_cube_007 = bpy.data.meshes.new('Cube.007')
me_cube_007.from_pydata([(-2.0, -3.15, 2.6), (-2.0, -3.15, 0.3), (-0.6, -3.15, 2.6), (-1.9, -3.15, 2.6), (-1.9, -3.15, 0.3), (-0.6, -3.15, 0.3), (-2.0, -3.15, 0.4), (-2.0, -3.15, 2.5), (-0.6, -3.15, 2.5), (-0.6, -3.15, 0.4), (-1.9, -3.15, 2.5), (-1.9, -3.15, 0.4), (-0.6, -3.05, 2.5), (-0.6, -3.05, 0.4), (-1.9, -3.05, 2.5), (-1.9, -3.05, 0.4), (-1.9, -3.0, 2.6), (-0.5, -3.15, 2.6), (-0.6, -3.0, 2.6), (-0.5, -3.15, 0.3), (-0.5, -3.15, 0.4), (-2.0, -3.0, 2.6), (-0.5, -3.15, 2.5), (-2.0, -3.0, 0.4), (-2.0, -3.0, 2.5), (-0.5, -3.0, 2.6), (-0.5, -3.0, 0.3), (-0.5, -3.0, 0.4), (-0.5, -3.0, 2.5), (-0.6, -3.1, 1.4), (-1.9, -3.1, 1.4), (-0.6, -3.05, 1.4), (-1.9, -3.05, 1.4), (-0.6, -3.1, 1.3), (-1.9, -3.1, 1.3), (-0.6, -3.05, 1.3), (-1.9, -3.05, 1.3), (0.5, -3.15, 2.6), (0.5, -3.15, 0.3), (1.9, -3.15, 2.6), (0.6, -3.15, 2.6), (0.6, -3.15, 0.3), (1.9, -3.15, 0.3), (0.5, -3.15, 0.4), (0.5, -3.15, 2.5), (1.9, -3.15, 2.5), (1.9, -3.15, 0.4), (0.6, -3.15, 2.5), (0.6, -3.15, 0.4), (1.9, -3.05, 2.5), (1.9, -3.05, 0.4), (0.6, -3.05, 2.5), (0.6, -3.05, 0.4), (0.6, -3.0, 2.6), (2.0, -3.15, 2.6), (1.9, -3.0, 2.6), (2.0, -3.15, 0.3), (2.0, -3.15, 0.4), (0.5, -3.0, 2.6), (2.0, -3.15, 2.5), (0.5, -3.0, 0.4), (0.5, -3.0, 2.5), (2.0, -3.0, 2.6), (2.0, -3.0, 0.3), (2.0, -3.0, 0.4), (2.0, -3.0, 2.5), (1.9, -3.1, 1.4), (0.6, -3.1, 1.4), (1.9, -3.05, 1.4), (0.6, -3.05, 1.4), (1.9, -3.1, 1.3), (0.6, -3.1, 1.3), (1.9, -3.05, 1.3), (0.6, -3.05, 1.3), (3.15, -1.0, 2.6), (3.15, -1.0, 0.3), (3.15, 0.9, 2.6), (3.15, -0.9, 2.6), (3.15, -0.9, 0.3), (3.15, 0.9, 0.3), (3.15, -1.0, 0.4), (3.15, -1.0, 2.5), (3.15, 0.9, 2.5), (3.15, 0.9, 0.4), (3.15, -0.9, 2.5), (3.15, -0.9, 0.4), (3.05, 0.9, 2.5), (3.05, 0.9, 0.4), (3.05, -0.9, 2.5), (3.05, -0.9, 0.4), (3.0, -0.9, 2.6), (3.15, 1.0, 2.6), (3.0, 0.9, 2.6), (3.15, 1.0, 0.3), (3.0, -1.0, 0.3), (3.15, 1.0, 0.4), (3.0, -1.0, 2.6), (3.15, 1.0, 2.5), (3.0, -1.0, 0.4), (3.0, -1.0, 2.5), (3.0, 1.0, 2.6), (3.0, 1.0, 0.3), (3.0, 1.0, 0.4), (3.0, 1.0, 2.5), (-2.0, -3.0, 0.3), (-1.9, -3.0, 0.3), (-0.6, -3.0, 0.3), (0.5, -3.0, 0.3), (0.6, -3.0, 0.3), (1.9, -3.0, 0.3), (4.325, -1.525, 0.3), (3.0, -1.525, 0.3), (4.325, 1.525, 0.3), (3.0, 1.525, 0.3), (4.325, -1.525, 0.05), (3.0, -1.525, 0.05), (3.0, 1.525, 0.05), (4.325, 1.525, 0.05), (4.3, -1.5, 1.35), (3.0, -1.5, 1.35), (4.3, 1.5, 1.35), (3.0, 1.5, 1.35), (4.3, -1.5, 1.3), (3.0, -1.5, 1.3), (3.0, 1.5, 1.3), (4.3, 1.5, 1.3), (4.2, -1.4, 1.35), (3.0, -1.4, 1.35), (4.2, -1.4, 1.3), (3.0, -1.4, 1.3), (4.2, 1.4, 1.35), (3.0, 1.4, 1.35), (3.0, 1.4, 1.3), (4.2, 1.4, 1.3), (4.275, -1.475, 1.3), (3.0, -1.475, 1.3), (3.0, 1.475, 1.3), (4.275, 1.475, 1.3), (4.225, -1.425, 1.3), (3.0, -1.425, 1.3), (3.0, 1.425, 1.3), (4.225, 1.425, 1.3), (4.275, -1.475, 0.3), (3.0, -1.475, 0.3), (3.0, 1.475, 0.3), (4.275, 1.475, 0.3), (4.225, -1.425, 0.3), (3.0, -1.425, 0.3), (3.0, 1.425, 0.3), (4.225, 1.425, 0.3)], [], [(10, 3, 0, 7), (8, 2, 3, 10), (4, 11, 6, 1), (11, 10, 7, 6), (9, 11, 4, 5), (8, 10, 14, 12), (10, 11, 15, 14), (9, 8, 12, 13), (11, 9, 13, 15), (13, 35, 36, 15), (17, 22, 28, 25), (20, 22, 8, 9), (22, 20, 27, 28), (2, 17, 25, 18), (19, 20, 9, 5), (3, 2, 18, 16), (22, 17, 2, 8), (7, 0, 21, 24), (1, 6, 23, 104), (20, 19, 26, 27), (0, 3, 16, 21), (6, 7, 24, 23), (30, 32, 31, 29), (34, 33, 35, 36), (32, 30, 34, 36), (30, 29, 33, 34), (29, 31, 35, 33), (31, 32, 36, 35), (31, 12, 14, 32), (47, 40, 37, 44), (45, 39, 40, 47), (41, 48, 43, 38), (48, 47, 44, 43), (46, 48, 41, 42), (45, 47, 51, 49), (47, 48, 52, 51), (46, 45, 49, 50), (48, 46, 50, 52), (50, 72, 73, 52), (54, 59, 65, 62), (57, 59, 45, 46), (59, 57, 64, 65), (39, 54, 62, 55), (56, 57, 46, 42), (40, 39, 55, 53), (59, 54, 39, 45), (44, 37, 58, 61), (38, 43, 60, 107), (57, 56, 63, 64), (37, 40, 53, 58), (43, 44, 61, 60), (67, 69, 68, 66), (71, 70, 72, 73), (69, 67, 71, 73), (67, 66, 70, 71), (66, 68, 72, 70), (68, 69, 73, 72), (68, 49, 51, 69), (84, 77, 74, 81), (82, 76, 77, 84), (78, 85, 80, 75), (85, 84, 81, 80), (83, 85, 78, 79), (82, 84, 88, 86), (84, 85, 89, 88), (83, 82, 86, 87), (85, 83, 87, 89), (91, 97, 103, 100), (95, 97, 82, 83), (97, 95, 102, 103), (76, 91, 100, 92), (93, 95, 83, 79), (77, 76, 92, 90), (97, 91, 76, 82), (81, 74, 96, 99), (75, 80, 98, 94), (95, 93, 101, 102), (74, 77, 90, 96), (80, 81, 99, 98), (87, 86, 88, 89), (5, 4, 105, 106), (41, 38, 107, 108), (56, 42, 109, 63), (42, 41, 108, 109), (4, 1, 104, 105), (19, 5, 106, 26), (111, 110, 112, 113), (115, 116, 117, 114), (112, 110, 114, 117), (110, 111, 115, 114), (111, 113, 116, 115), (113, 112, 117, 116), (120, 118, 122, 125), (118, 119, 123, 122), (121, 120, 125, 124), (122, 123, 129, 128), (119, 118, 126, 127), (124, 125, 133, 132), (120, 121, 131, 130), (125, 122, 128, 133), (120, 130, 126, 118), (133, 128, 126, 130), (130, 131, 132, 133), (127, 126, 128, 129), (139, 138, 146, 147), (136, 137, 145, 144), (141, 140, 148, 149), (137, 134, 142, 145), (134, 135, 143, 142), (138, 141, 149, 146)])
me_cube_007.polygons.foreach_set('material_index', [0, 0, 0, 0, 0, 0, 0, 0, 0, 3, 0, 0, 0, 0, 0, 0, 0, 0, 0, 0, 0, 0, 0, 0, 0, 0, 0, 0, 1, 0, 0, 0, 0, 0, 0, 0, 0, 0, 3, 0, 0, 0, 0, 0, 0, 0, 0, 0, 0, 0, 0, 0, 0, 0, 0, 0, 0, 1, 0, 0, 0, 0, 0, 0, 0, 0, 0, 0, 0, 0, 0, 0, 0, 0, 0, 0, 0, 0, 0, 1, 0, 0, 0, 0, 0, 0, 3, 3, 3, 3, 1, 3, 3, 3, 3, 3, 3, 3, 3, 3, 3, 3, 3, 3, 1, 1, 1, 1, 1, 1])
_uv = me_cube_007.uv_layers.new(name='UVMap')
_uv.uv.foreach_set('vector', [0.5417, 0.9583, 0.625, 0.9583, 0.625, 1.0, 0.5417, 1.0, 0.5417, 0.875, 0.625, 0.875, 0.625, 0.9583, 0.5417, 0.9583, 0.375, 0.9583, 0.4583, 0.9583, 0.4583, 1.0, 0.375, 1.0, 0.4583, 0.9583, 0.5417, 0.9583, 0.5417, 1.0, 0.4583, 1.0, 0.4583, 0.875, 0.4583, 0.9583, 0.375, 0.9583, 0.375, 0.875, 0.5417, 0.875, 0.5417, 0.9583, 0.5417, 0.9583, 0.5417, 0.875, 0.5417, 0.9583, 0.4583, 0.9583, 0.4583, 0.9583, 0.5417, 0.9583, 0.4583, 0.875, 0.5417, 0.875, 0.5417, 0.875, 0.4583, 0.875, 0.4583, 0.9583, 0.4583, 0.875, 0.4583, 0.875, 0.4583, 0.9583, 0.4583, 0.875, 0.4583, 0.875, 0.4583, 0.9583, 0.4583, 0.9583, 0.625, 0.8583, 0.5417, 0.8583, 0.5417, 0.8583, 0.625, 0.8583, 0.4583, 0.8583, 0.5417, 0.8583, 0.5417, 0.875, 0.4583, 0.875, 0.5417, 0.8583, 0.4583, 0.8583, 0.4583, 0.8583, 0.5417, 0.8583, 0.625, 0.875, 0.625, 0.8583, 0.625, 0.8583, 0.625, 0.875, 0.375, 0.8583, 0.4583, 0.8583, 0.4583, 0.875, 0.375, 0.875, 0.625, 0.9583, 0.625, 0.875, 0.625, 0.875, 0.625, 0.9583, 0.5417, 0.8583, 0.625, 0.8583, 0.625, 0.875, 0.5417, 0.875, 0.5417, 1.0, 0.625, 1.0, 0.625, 1.0, 0.5417, 1.0, 0.375, 1.0, 0.4583, 1.0, 0.4583, 1.0, 0.375, 1.0, 0.4583, 0.8583, 0.375, 0.8583, 0.375, 0.8583, 0.4583, 0.8583, 0.625, 1.0, 0.625, 0.9583, 0.625, 0.9583, 0.625, 1.0, 0.4583, 1.0, 0.5417, 1.0, 0.5417, 1.0, 0.4583, 1.0, 0.4583, 0.9583, 0.4583, 0.9583, 0.4583, 0.875, 0.4583, 0.875, 0.4583, 0.9583, 0.4583, 0.875, 0.4583, 0.875, 0.4583, 0.9583, 0.4583, 0.9583, 0.4583, 0.9583, 0.4583, 0.9583, 0.4583, 0.9583, 0.4583, 0.9583, 0.4583, 0.875, 0.4583, 0.875, 0.4583, 0.9583, 0.4583, 0.875, 0.4583, 0.875, 0.4583, 0.875, 0.4583, 0.875, 0.4583, 0.875, 0.4583, 0.9583, 0.4583, 0.9583, 0.4583, 0.875, 0.4583, 0.875, 0.5417, 0.875, 0.5417, 0.9583, 0.4583, 0.9583, 0.5417, 0.9583, 0.625, 0.9583, 0.625, 1.0, 0.5417, 1.0, 0.5417, 0.875, 0.625, 0.875, 0.625, 0.9583, 0.5417, 0.9583, 0.375, 0.9583, 0.4583, 0.9583, 0.4583, 1.0, 0.375, 1.0, 0.4583, 0.9583, 0.5417, 0.9583, 0.5417, 1.0, 0.4583, 1.0, 0.4583, 0.875, 0.4583, 0.9583, 0.375, 0.9583, 0.375, 0.875, 0.5417, 0.875, 0.5417, 0.9583, 0.5417, 0.9583, 0.5417, 0.875, 0.5417, 0.9583, 0.4583, 0.9583, 0.4583, 0.9583, 0.5417, 0.9583, 0.4583, 0.875, 0.5417, 0.875, 0.5417, 0.875, 0.4583, 0.875, 0.4583, 0.9583, 0.4583, 0.875, 0.4583, 0.875, 0.4583, 0.9583, 0.4583, 0.875, 0.4583, 0.875, 0.4583, 0.9583, 0.4583, 0.9583, 0.625, 0.8583, 0.5417, 0.8583, 0.5417, 0.8583, 0.625, 0.8583, 0.4583, 0.8583, 0.5417, 0.8583, 0.5417, 0.875, 0.4583, 0.875, 0.5417, 0.8583, 0.4583, 0.8583, 0.4583, 0.8583, 0.5417, 0.8583, 0.625, 0.875, 0.625, 0.8583, 0.625, 0.8583, 0.625, 0.875, 0.375, 0.8583, 0.4583, 0.8583, 0.4583, 0.875, 0.375, 0.875, 0.625, 0.9583, 0.625, 0.875, 0.625, 0.875, 0.625, 0.9583, 0.5417, 0.8583, 0.625, 0.8583, 0.625, 0.875, 0.5417, 0.875, 0.5417, 1.0, 0.625, 1.0, 0.625, 1.0, 0.5417, 1.0, 0.375, 1.0, 0.4583, 1.0, 0.4583, 1.0, 0.375, 1.0, 0.4583, 0.8583, 0.375, 0.8583, 0.375, 0.8583, 0.4583, 0.8583, 0.625, 1.0, 0.625, 0.9583, 0.625, 0.9583, 0.625, 1.0, 0.4583, 1.0, 0.5417, 1.0, 0.5417, 1.0, 0.4583, 1.0, 0.4583, 0.9583, 0.4583, 0.9583, 0.4583, 0.875, 0.4583, 0.875, 0.4583, 0.9583, 0.4583, 0.875, 0.4583, 0.875, 0.4583, 0.9583, 0.4583, 0.9583, 0.4583, 0.9583, 0.4583, 0.9583, 0.4583, 0.9583, 0.4583, 0.9583, 0.4583, 0.875, 0.4583, 0.875, 0.4583, 0.9583, 0.4583, 0.875, 0.4583, 0.875, 0.4583, 0.875, 0.4583, 0.875, 0.4583, 0.875, 0.4583, 0.9583, 0.4583, 0.9583, 0.4583, 0.875, 0.4583, 0.875, 0.5417, 0.875, 0.5417, 0.9583, 0.4583, 0.9583, 0.5417, 0.9583, 0.625, 0.9583, 0.625, 1.0, 0.5417, 1.0, 0.5417, 0.875, 0.625, 0.875, 0.625, 0.9583, 0.5417, 0.9583, 0.375, 0.9583, 0.4583, 0.9583, 0.4583, 1.0, 0.375, 1.0, 0.4583, 0.9583, 0.5417, 0.9583, 0.5417, 1.0, 0.4583, 1.0, 0.4583, 0.875, 0.4583, 0.9583, 0.375, 0.9583, 0.375, 0.875, 0.5417, 0.875, 0.5417, 0.9583, 0.5417, 0.9583, 0.5417, 0.875, 0.5417, 0.9583, 0.4583, 0.9583, 0.4583, 0.9583, 0.5417, 0.9583, 0.4583, 0.875, 0.5417, 0.875, 0.5417, 0.875, 0.4583, 0.875, 0.4583, 0.9583, 0.4583, 0.875, 0.4583, 0.875, 0.4583, 0.9583, 0.625, 0.8583, 0.5417, 0.8583, 0.5417, 0.8583, 0.625, 0.8583, 0.4583, 0.8583, 0.5417, 0.8583, 0.5417, 0.875, 0.4583, 0.875, 0.5417, 0.8583, 0.4583, 0.8583, 0.4583, 0.8583, 0.5417, 0.8583, 0.625, 0.875, 0.625, 0.8583, 0.625, 0.8583, 0.625, 0.875, 0.375, 0.8583, 0.4583, 0.8583, 0.4583, 0.875, 0.375, 0.875, 0.625, 0.9583, 0.625, 0.875, 0.625, 0.875, 0.625, 0.9583, 0.5417, 0.8583, 0.625, 0.8583, 0.625, 0.875, 0.5417, 0.875, 0.5417, 1.0, 0.625, 1.0, 0.625, 1.0, 0.5417, 1.0, 0.375, 1.0, 0.4583, 1.0, 0.4583, 1.0, 0.375, 1.0, 0.4583, 0.8583, 0.375, 0.8583, 0.375, 0.8583, 0.4583, 0.8583, 0.625, 1.0, 0.625, 0.9583, 0.625, 0.9583, 0.625, 1.0, 0.4583, 1.0, 0.5417, 1.0, 0.5417, 1.0, 0.4583, 1.0, 0.4583, 0.875, 0.5417, 0.875, 0.5417, 0.9583, 0.4583, 0.9583, 0.375, 0.875, 0.375, 0.9583, 0.375, 0.9583, 0.375, 0.875, 0.375, 0.9583, 0.375, 1.0, 0.375, 1.0, 0.375, 0.9583, 0.375, 0.8583, 0.375, 0.875, 0.375, 0.875, 0.375, 0.8583, 0.375, 0.875, 0.375, 0.9583, 0.375, 0.9583, 0.375, 0.875, 0.375, 0.9583, 0.375, 1.0, 0.375, 1.0, 0.375, 0.9583, 0.375, 0.8583, 0.375, 0.875, 0.375, 0.875, 0.375, 0.8583, 0.0, 0.0, 0.0, 0.0, 0.0, 0.0, 0.0, 0.0, 0.0, 0.0, 0.0, 0.0, 0.0, 0.0, 0.0, 0.0, 0.0, 0.0, 0.0, 0.0, 0.0, 0.0, 0.0, 0.0, 0.0, 0.0, 0.0, 0.0, 0.0, 0.0, 0.0, 0.0, 0.0, 0.0, 0.0, 0.0, 0.0, 0.0, 0.0, 0.0, 0.0, 0.0, 0.0, 0.0, 0.0, 0.0, 0.0, 0.0, 0.0, 0.0, 0.0, 0.0, 0.0, 0.0, 0.0, 0.0, 0.0, 0.0, 0.0, 0.0, 0.0, 0.0, 0.0, 0.0, 0.0, 0.0, 0.0, 0.0, 0.0, 0.0, 0.0, 0.0, 0.0, 0.0, 0.0, 0.0, 0.0, 0.0, 0.0, 0.0, 0.0, 0.0, 0.0, 0.0, 0.0, 0.0, 0.0, 0.0, 0.0, 0.0, 0.0, 0.0, 0.0, 0.0, 0.0, 0.0, 0.0, 0.0, 0.0, 0.0, 0.0, 0.0, 0.0, 0.0, 0.0, 0.0, 0.0, 0.0, 0.0, 0.0, 0.0, 0.0, 0.0, 0.0, 0.0, 0.0, 0.0, 0.0, 0.0, 0.0, 0.0, 0.0, 0.0, 0.0, 0.0, 0.0, 0.0, 0.0, 0.0, 0.0, 0.0, 0.0, 0.0, 0.0, 0.0, 0.0, 0.0, 0.0, 0.0, 0.0, 0.0, 0.0, 0.0, 0.0, 0.0, 0.0, 0.0, 0.0, 0.0, 0.0, 0.0, 0.0, 0.0, 0.0, 0.0, 0.0, 0.0, 0.0, 0.0, 0.0, 0.0, 0.0, 0.0, 0.0, 0.0, 0.0, 0.0, 0.0, 0.0, 0.0, 0.0, 0.0, 0.0, 0.0, 0.0, 0.0, 0.0, 0.0, 0.0, 0.0, 0.0, 0.0, 0.0, 0.0, 0.0, 0.0, 0.0, 0.0, 0.0, 0.0, 0.0, 0.0])
me_cube_007.materials.append(mat_frame)
me_cube_007.materials.append(mat_glass)
me_cube_007.materials.append(mat_green)
me_cube_007.materials.append(mat_frame_light)
me_cube_007.use_remesh_preserve_volume = False
me_cube_007.use_remesh_preserve_attributes = False
me_cube_007.use_mirror_vertex_groups = False
me_cube_007.update()

# ---- objects
ob_cube = bpy.data.objects.new('Cube', me_cube)
ob_cube_001 = bpy.data.objects.new('Cube.001', me_cube_001)
ob_cube_002 = bpy.data.objects.new('Cube.002', me_cube_003)
ob_cube_003 = bpy.data.objects.new('Cube.003', me_cube_004)
ob_cube_004 = bpy.data.objects.new('Cube.004', me_cube_006)
ob_cube_005 = bpy.data.objects.new('Cube.005', me_cube_007)

# ---- transforms, parenting, visibility, modifiers, constraints
ob_cube.location = (0.0, 0.0, 0.0)
ob_cube.lock_rotations_4d = False
ob_cube.empty_display_type = 'ARROWS'
ob_cube.lineart.crease_threshold = 0.0
ob_cube_001.location = (0.0, 0.0, 0.0)
ob_cube_001.lock_rotations_4d = False
ob_cube_001.empty_display_type = 'ARROWS'
ob_cube_001.lineart.crease_threshold = 0.0
ob_cube_002.location = (0.0, 0.0, 3.0)
ob_cube_002.lock_rotations_4d = False
ob_cube_002.empty_display_type = 'ARROWS'
ob_cube_002.lineart.crease_threshold = 0.0
ob_cube_003.location = (0.0, 0.0, 3.0)
ob_cube_003.lock_rotations_4d = False
ob_cube_003.empty_display_type = 'ARROWS'
ob_cube_003.lineart.crease_threshold = 0.0
ob_cube_004.location = (0.0, 0.0, 6.0)
ob_cube_004.lock_rotations_4d = False
ob_cube_004.empty_display_type = 'ARROWS'
ob_cube_004.lineart.crease_threshold = 0.0
ob_cube_005.location = (0.0, 0.0, 6.0)
ob_cube_005.lock_rotations_4d = False
ob_cube_005.empty_display_type = 'ARROWS'
ob_cube_005.lineart.crease_threshold = 0.0

# ---- collection membership
col_collection.objects.link(ob_cube)
col_collection.objects.link(ob_cube_001)
col_collection.objects.link(ob_cube_002)
col_collection.objects.link(ob_cube_003)
col_collection.objects.link(ob_cube_004)
col_collection.objects.link(ob_cube_005)

# ---- scene / render settings (as saved in the file)
scene.frame_start = 1; scene.frame_end = 250; scene.frame_set(1)
scene.render.engine = 'BLENDER_EEVEE_NEXT'
scene.cycles.use_denoising = False
scene.cycles.samples = 128
scene.cycles.sampling_pattern = 'TABULATED_SOBOL'
scene.cycles.use_adaptive_sampling = False
scene.cycles.use_light_tree = False
scene.view_settings.view_transform = 'Filmic'
bpy.context.view_layer.update()

# ---- added for rendering (the .blend has no active camera and no usable light): camera, sun
cam_auto = bpy.data.cameras.new('AutoCamera')
cam_auto.lens = 50.0
cam_auto.sensor_width = 36.0
cam_auto.clip_end = 1000.0
ob_auto_camera = bpy.data.objects.new('AutoCamera', cam_auto)
scene.collection.objects.link(ob_auto_camera)
ob_auto_camera.location = (13.359, -15.8983, 14.6572)
ob_auto_camera.rotation_euler = (1.09748, -7.21219e-08, 0.694738)
scene.camera = ob_auto_camera
light_auto_sun = bpy.data.lights.new('AutoSun', 'SUN')
light_auto_sun.energy = 3.0
light_auto_sun.angle = 0.0523599
ob_auto_sun = bpy.data.objects.new('AutoSun', light_auto_sun)
scene.collection.objects.link(ob_auto_sun)
ob_auto_sun.rotation_euler = (0.872665, 0.174533, 0.523599)
bpy.context.view_layer.update()
